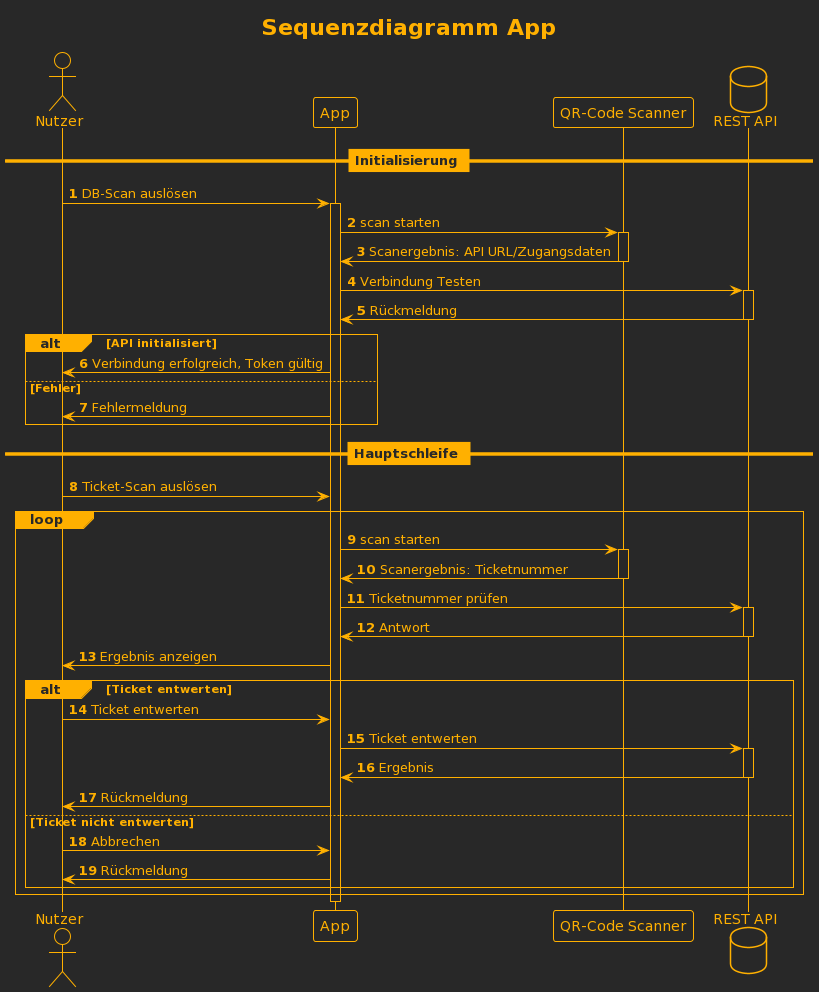

The diagram above was rendered by PlantUML. Its source (embedded in the PNG):
@startuml
title Sequenzdiagramm App
!theme crt-amber

actor "Nutzer" as user
participant App as app
participant "QR-Code Scanner" as scanner
database "REST API" as api

autonumber

== Initialisierung ==

user -> app++: DB-Scan auslösen
app -> scanner++: scan starten
scanner -> app--: Scanergebnis: API URL/Zugangsdaten
' Error handling!
app -> api++: Verbindung Testen
api -> app--: Rückmeldung

alt API initialisiert
    app -> user: Verbindung erfolgreich, Token gültig
else Fehler
    app -> user: Fehlermeldung
end

== Hauptschleife ==

user -> app: Ticket-Scan auslösen
loop
    app -> scanner++: scan starten
    scanner -> app--: Scanergebnis: Ticketnummer
    app -> api++: Ticketnummer prüfen
    api -> app--: Antwort
    app -> user: Ergebnis anzeigen
    alt Ticket entwerten
        user -> app: Ticket entwerten
        app -> api++: Ticket entwerten
        api -> app--: Ergebnis
        app -> user: Rückmeldung
    else Ticket nicht entwerten
        user -> app: Abbrechen
        app -> user: Rückmeldung
    end
end
deactivate app
@enduml